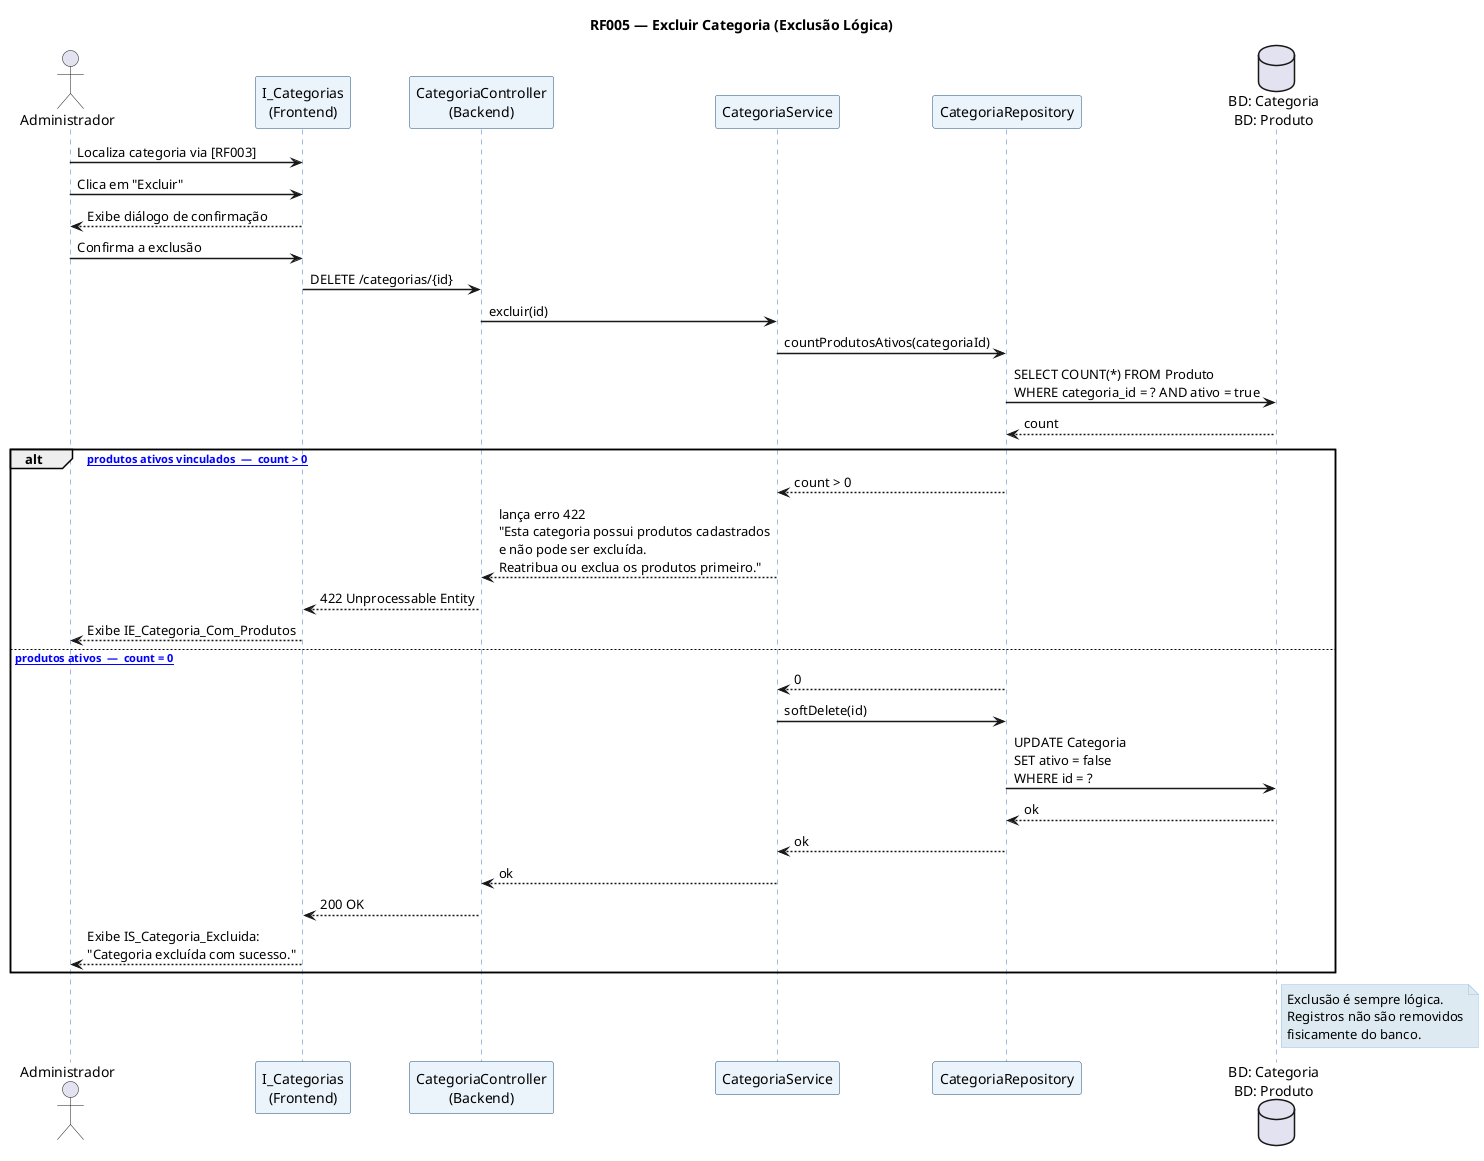

The diagram above was rendered by PlantUML. Its source (embedded in the PNG):
@startuml ds_rf005_excluir_categoria
' ============================================================
'  DS — RF005 Excluir Categoria
'  CRUD Delete | Tabela: Categoria
' ============================================================
title RF005 — Excluir Categoria (Exclusão Lógica)

skinparam sequenceArrowThickness 1.5
skinparam sequenceParticipantBackgroundColor #EBF3FB
skinparam sequenceParticipantBorderColor #1F4E79
skinparam sequenceLifeLineBorderColor #4472C4
skinparam noteBorderColor #9DC3E6
skinparam noteBackgroundColor #DEEAF1
skinparam FontName Arial

actor       "Administrador"                    as ADM
participant "I_Categorias\n(Frontend)"         as FE
participant "CategoriaController\n(Backend)"   as CTRL
participant "CategoriaService"                 as SVC
participant "CategoriaRepository"              as REPO
database    "BD: Categoria\nBD: Produto"       as DB

ADM  -> FE   : Localiza categoria via [RF003]
ADM  -> FE   : Clica em "Excluir"
FE  --> ADM  : Exibe diálogo de confirmação

ADM  -> FE   : Confirma a exclusão
FE   -> CTRL : DELETE /categorias/{id}

CTRL -> SVC  : excluir(id)
SVC  -> REPO : countProdutosAtivos(categoriaId)
REPO -> DB   : SELECT COUNT(*) FROM Produto\nWHERE categoria_id = ? AND ativo = true
DB  --> REPO : count

alt [Possui produtos ativos vinculados  —  count > 0]
  REPO --> SVC  : count > 0
  SVC  --> CTRL : lança erro 422\n"Esta categoria possui produtos cadastrados\ne não pode ser excluída.\nReatribua ou exclua os produtos primeiro."
  CTRL --> FE   : 422 Unprocessable Entity
  FE  --> ADM   : Exibe IE_Categoria_Com_Produtos
else [Sem produtos ativos  —  count = 0]
  REPO --> SVC  : 0
  SVC  -> REPO  : softDelete(id)
  REPO -> DB    : UPDATE Categoria\nSET ativo = false\nWHERE id = ?
  DB  --> REPO  : ok
  REPO --> SVC  : ok
  SVC --> CTRL  : ok
  CTRL --> FE   : 200 OK
  FE  --> ADM   : Exibe IS_Categoria_Excluida:\n"Categoria excluída com sucesso."
end

note right of DB
  Exclusão é sempre lógica.
  Registros não são removidos
  fisicamente do banco.
end note

@enduml